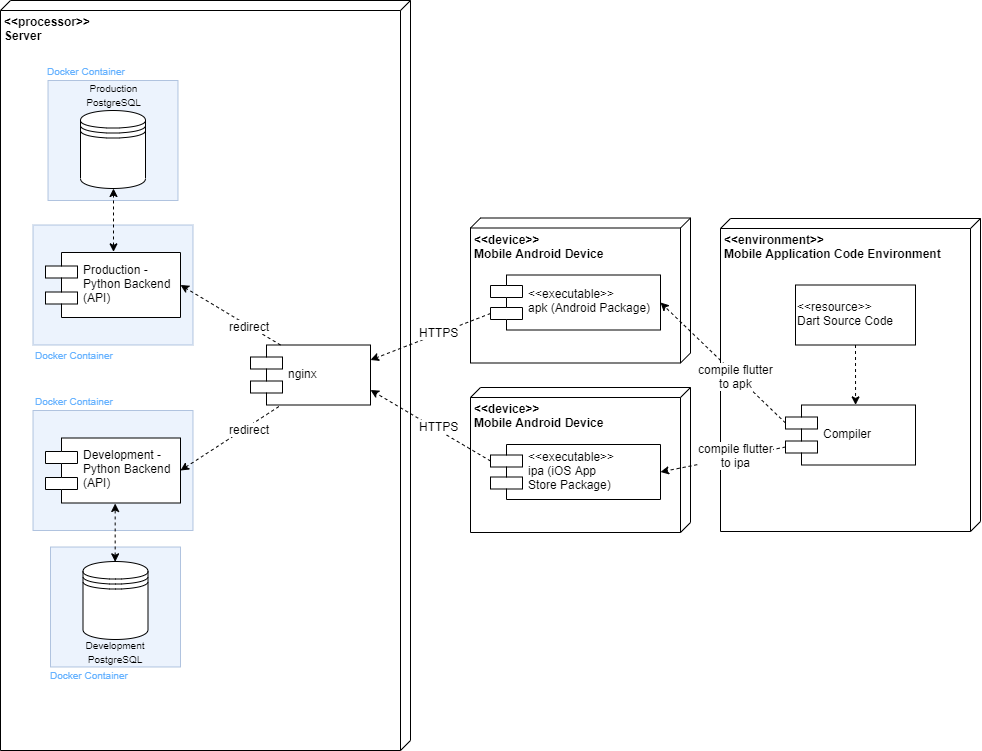

The diagram above was exported from draw.io. Its source (the exported page's mxGraphModel, read from the mxfile embedded in the PNG):
<mxGraphModel dx="1707" dy="862" grid="1" gridSize="10" guides="1" tooltips="1" connect="1" arrows="1" fold="1" page="1" pageScale="1" pageWidth="1169" pageHeight="827" math="0" shadow="0">
  <root>
    <mxCell id="0" />
    <mxCell id="1" parent="0" />
    <mxCell id="HoP9UfMoJEoNzrMnkTEq-2" value="&lt;b&gt;&amp;lt;&amp;lt;processor&amp;gt;&amp;gt;&lt;br&gt;Server&lt;/b&gt;" style="verticalAlign=top;align=left;spacingTop=8;spacingLeft=2;spacingRight=12;shape=cube;size=10;direction=south;html=1;" vertex="1" parent="1">
      <mxGeometry x="70" y="30" width="410" height="750" as="geometry" />
    </mxCell>
    <mxCell id="HoP9UfMoJEoNzrMnkTEq-3" value="" style="verticalLabelPosition=bottom;verticalAlign=top;html=1;shape=mxgraph.basic.rect;fillColor2=none;strokeWidth=1;size=20;indent=5;fillColor=#dae8fc;strokeColor=#6c8ebf;opacity=50;" vertex="1" parent="1">
      <mxGeometry x="102.5" y="440" width="160" height="120" as="geometry" />
    </mxCell>
    <mxCell id="HoP9UfMoJEoNzrMnkTEq-4" value="Development -&#10;Python Backend&#10;(API)" style="shape=component;align=left;spacingLeft=36;" vertex="1" parent="1">
      <mxGeometry x="115" y="467.5" width="135" height="65" as="geometry" />
    </mxCell>
    <mxCell id="HoP9UfMoJEoNzrMnkTEq-5" value="" style="verticalLabelPosition=bottom;verticalAlign=top;html=1;shape=mxgraph.basic.rect;fillColor2=none;strokeWidth=1;size=20;indent=5;fillColor=#dae8fc;strokeColor=#6c8ebf;opacity=50;" vertex="1" parent="1">
      <mxGeometry x="120" y="576.5" width="130" height="120" as="geometry" />
    </mxCell>
    <mxCell id="HoP9UfMoJEoNzrMnkTEq-8" value="&lt;font style=&quot;font-size: 10px&quot; color=&quot;#66b2ff&quot;&gt;Docker Container&lt;/font&gt;" style="text;html=1;strokeColor=none;fillColor=none;align=left;verticalAlign=middle;whiteSpace=wrap;rounded=0;" vertex="1" parent="1">
      <mxGeometry x="117.5" y="694" width="100" height="20" as="geometry" />
    </mxCell>
    <mxCell id="HoP9UfMoJEoNzrMnkTEq-9" value="&lt;font style=&quot;font-size: 10px&quot; color=&quot;#66b2ff&quot;&gt;Docker Container&lt;/font&gt;" style="text;html=1;strokeColor=none;fillColor=none;align=left;verticalAlign=middle;whiteSpace=wrap;rounded=0;" vertex="1" parent="1">
      <mxGeometry x="102.5" y="420" width="100" height="20" as="geometry" />
    </mxCell>
    <mxCell id="HoP9UfMoJEoNzrMnkTEq-10" value="&lt;font style=&quot;font-size: 10px&quot;&gt;Development PostgreSQL&lt;/font&gt;" style="text;html=1;strokeColor=none;fillColor=none;align=center;verticalAlign=middle;whiteSpace=wrap;rounded=0;" vertex="1" parent="1">
      <mxGeometry x="135" y="671.5" width="100" height="20" as="geometry" />
    </mxCell>
    <mxCell id="HoP9UfMoJEoNzrMnkTEq-15" style="edgeStyle=orthogonalEdgeStyle;rounded=0;orthogonalLoop=1;jettySize=auto;html=1;exitX=0.5;exitY=0;exitDx=0;exitDy=0;entryX=0.52;entryY=1.005;entryDx=0;entryDy=0;entryPerimeter=0;dashed=1;startArrow=classic;startFill=1;" edge="1" parent="1" source="HoP9UfMoJEoNzrMnkTEq-11" target="HoP9UfMoJEoNzrMnkTEq-4">
      <mxGeometry relative="1" as="geometry" />
    </mxCell>
    <mxCell id="HoP9UfMoJEoNzrMnkTEq-11" value="" style="shape=datastore;whiteSpace=wrap;html=1;align=center;" vertex="1" parent="1">
      <mxGeometry x="152.5" y="591" width="65" height="78" as="geometry" />
    </mxCell>
    <mxCell id="HoP9UfMoJEoNzrMnkTEq-12" value="nginx" style="shape=component;align=left;spacingLeft=36;" vertex="1" parent="1">
      <mxGeometry x="320" y="374.5" width="120" height="60" as="geometry" />
    </mxCell>
    <mxCell id="HoP9UfMoJEoNzrMnkTEq-17" value="" style="verticalLabelPosition=bottom;verticalAlign=top;html=1;shape=mxgraph.basic.rect;fillColor2=none;strokeWidth=1;size=20;indent=5;fillColor=#dae8fc;strokeColor=#6c8ebf;opacity=50;" vertex="1" parent="1">
      <mxGeometry x="102.5" y="254.5" width="160" height="120" as="geometry" />
    </mxCell>
    <mxCell id="HoP9UfMoJEoNzrMnkTEq-18" value="Production -&#10;Python Backend&#10;(API)" style="shape=component;align=left;spacingLeft=36;" vertex="1" parent="1">
      <mxGeometry x="115" y="282" width="135" height="65" as="geometry" />
    </mxCell>
    <mxCell id="HoP9UfMoJEoNzrMnkTEq-19" value="&lt;font style=&quot;font-size: 10px&quot; color=&quot;#66b2ff&quot;&gt;Docker Container&lt;/font&gt;" style="text;html=1;strokeColor=none;fillColor=none;align=left;verticalAlign=middle;whiteSpace=wrap;rounded=0;" vertex="1" parent="1">
      <mxGeometry x="102.5" y="373.5" width="100" height="20" as="geometry" />
    </mxCell>
    <mxCell id="HoP9UfMoJEoNzrMnkTEq-20" value="" style="verticalLabelPosition=bottom;verticalAlign=top;html=1;shape=mxgraph.basic.rect;fillColor2=none;strokeWidth=1;size=20;indent=5;fillColor=#dae8fc;strokeColor=#6c8ebf;opacity=50;" vertex="1" parent="1">
      <mxGeometry x="117.5" y="110" width="130" height="120" as="geometry" />
    </mxCell>
    <mxCell id="HoP9UfMoJEoNzrMnkTEq-21" value="&lt;font style=&quot;font-size: 10px&quot; color=&quot;#66b2ff&quot;&gt;Docker Container&lt;/font&gt;" style="text;html=1;strokeColor=none;fillColor=none;align=left;verticalAlign=middle;whiteSpace=wrap;rounded=0;" vertex="1" parent="1">
      <mxGeometry x="115" y="90" width="100" height="20" as="geometry" />
    </mxCell>
    <mxCell id="HoP9UfMoJEoNzrMnkTEq-22" value="&lt;font style=&quot;font-size: 10px&quot;&gt;Production&lt;br&gt;PostgreSQL&lt;br&gt;&lt;/font&gt;" style="text;html=1;strokeColor=none;fillColor=none;align=center;verticalAlign=middle;whiteSpace=wrap;rounded=0;" vertex="1" parent="1">
      <mxGeometry x="132.5" y="115" width="100" height="20" as="geometry" />
    </mxCell>
    <mxCell id="HoP9UfMoJEoNzrMnkTEq-23" value="" style="shape=datastore;whiteSpace=wrap;html=1;align=center;" vertex="1" parent="1">
      <mxGeometry x="150" y="140" width="65" height="78" as="geometry" />
    </mxCell>
    <mxCell id="HoP9UfMoJEoNzrMnkTEq-25" style="edgeStyle=orthogonalEdgeStyle;rounded=0;orthogonalLoop=1;jettySize=auto;html=1;exitX=0.5;exitY=0;exitDx=0;exitDy=0;entryX=0.5;entryY=1;entryDx=0;entryDy=0;dashed=1;startArrow=classic;startFill=1;" edge="1" parent="1" source="HoP9UfMoJEoNzrMnkTEq-18" target="HoP9UfMoJEoNzrMnkTEq-23">
      <mxGeometry relative="1" as="geometry" />
    </mxCell>
    <mxCell id="HoP9UfMoJEoNzrMnkTEq-26" value="" style="endArrow=classic;startArrow=none;html=1;dashed=1;entryX=1;entryY=0.5;entryDx=0;entryDy=0;exitX=0.25;exitY=0;exitDx=0;exitDy=0;startFill=0;" edge="1" parent="1" source="HoP9UfMoJEoNzrMnkTEq-12" target="HoP9UfMoJEoNzrMnkTEq-18">
      <mxGeometry width="50" height="50" relative="1" as="geometry">
        <mxPoint x="340" y="374.5" as="sourcePoint" />
        <mxPoint x="390" y="324.5" as="targetPoint" />
      </mxGeometry>
    </mxCell>
    <mxCell id="HoP9UfMoJEoNzrMnkTEq-27" value="redirect" style="text;html=1;align=center;verticalAlign=middle;resizable=0;points=[];;labelBackgroundColor=#ffffff;" vertex="1" connectable="0" parent="HoP9UfMoJEoNzrMnkTEq-26">
      <mxGeometry x="-0.3609" relative="1" as="geometry">
        <mxPoint as="offset" />
      </mxGeometry>
    </mxCell>
    <mxCell id="HoP9UfMoJEoNzrMnkTEq-31" value="" style="endArrow=none;startArrow=classic;html=1;dashed=1;exitX=1;exitY=0.5;exitDx=0;exitDy=0;endFill=0;" edge="1" parent="1" source="HoP9UfMoJEoNzrMnkTEq-4">
      <mxGeometry width="50" height="50" relative="1" as="geometry">
        <mxPoint x="300" y="484.5" as="sourcePoint" />
        <mxPoint x="350" y="435" as="targetPoint" />
      </mxGeometry>
    </mxCell>
    <mxCell id="HoP9UfMoJEoNzrMnkTEq-32" value="redirect" style="text;html=1;align=center;verticalAlign=middle;resizable=0;points=[];;labelBackgroundColor=#ffffff;" vertex="1" connectable="0" parent="HoP9UfMoJEoNzrMnkTEq-31">
      <mxGeometry x="0.3362" y="-2" relative="1" as="geometry">
        <mxPoint as="offset" />
      </mxGeometry>
    </mxCell>
    <mxCell id="HoP9UfMoJEoNzrMnkTEq-34" value="&lt;b&gt;&amp;lt;&amp;lt;device&amp;gt;&amp;gt;&lt;br&gt;Mobile Android Device&lt;br&gt;&lt;/b&gt;" style="verticalAlign=top;align=left;spacingTop=8;spacingLeft=2;spacingRight=12;shape=cube;size=10;direction=south;html=1;" vertex="1" parent="1">
      <mxGeometry x="540" y="247.5" width="220" height="145" as="geometry" />
    </mxCell>
    <mxCell id="HoP9UfMoJEoNzrMnkTEq-35" value="&lt;&lt;executable&gt;&gt;&#10;apk (Android Package)" style="shape=component;align=left;spacingLeft=36;" vertex="1" parent="1">
      <mxGeometry x="560" y="304.5" width="170" height="55" as="geometry" />
    </mxCell>
    <mxCell id="HoP9UfMoJEoNzrMnkTEq-36" value="&lt;b&gt;&amp;lt;&amp;lt;device&amp;gt;&amp;gt;&lt;br&gt;Mobile Android Device&lt;br&gt;&lt;/b&gt;" style="verticalAlign=top;align=left;spacingTop=8;spacingLeft=2;spacingRight=12;shape=cube;size=10;direction=south;html=1;" vertex="1" parent="1">
      <mxGeometry x="540" y="417" width="220" height="145" as="geometry" />
    </mxCell>
    <mxCell id="HoP9UfMoJEoNzrMnkTEq-37" value="&lt;&lt;executable&gt;&gt;&#10;ipa (iOS App &#10;Store Package)" style="shape=component;align=left;spacingLeft=36;" vertex="1" parent="1">
      <mxGeometry x="560" y="474" width="170" height="55" as="geometry" />
    </mxCell>
    <mxCell id="HoP9UfMoJEoNzrMnkTEq-38" value="&lt;b&gt;&amp;lt;&amp;lt;environment&amp;gt;&amp;gt;&lt;br&gt;Mobile Application Code Environment&lt;br&gt;&lt;/b&gt;" style="verticalAlign=top;align=left;spacingTop=8;spacingLeft=2;spacingRight=12;shape=cube;size=10;direction=south;html=1;" vertex="1" parent="1">
      <mxGeometry x="790" y="248" width="260" height="313" as="geometry" />
    </mxCell>
    <mxCell id="HoP9UfMoJEoNzrMnkTEq-41" value="Compiler" style="shape=component;align=left;spacingLeft=36;" vertex="1" parent="1">
      <mxGeometry x="855" y="434.5" width="130" height="60" as="geometry" />
    </mxCell>
    <mxCell id="HoP9UfMoJEoNzrMnkTEq-42" value="&amp;lt;&amp;lt;resource&amp;gt;&amp;gt;&lt;br&gt;Dart Source Code" style="rounded=0;whiteSpace=wrap;html=1;align=left;" vertex="1" parent="1">
      <mxGeometry x="865" y="314.5" width="120" height="60" as="geometry" />
    </mxCell>
    <mxCell id="HoP9UfMoJEoNzrMnkTEq-45" value="" style="endArrow=classic;html=1;dashed=1;exitX=0;exitY=0.7;exitDx=0;exitDy=0;entryX=1;entryY=0.5;entryDx=0;entryDy=0;" edge="1" parent="1" source="HoP9UfMoJEoNzrMnkTEq-41" target="HoP9UfMoJEoNzrMnkTEq-37">
      <mxGeometry width="50" height="50" relative="1" as="geometry">
        <mxPoint x="-30" y="890" as="sourcePoint" />
        <mxPoint x="20" y="840" as="targetPoint" />
      </mxGeometry>
    </mxCell>
    <mxCell id="HoP9UfMoJEoNzrMnkTEq-49" value="compile flutter&lt;br&gt;to ipa" style="text;html=1;align=center;verticalAlign=middle;resizable=0;points=[];;labelBackgroundColor=#ffffff;" vertex="1" connectable="0" parent="HoP9UfMoJEoNzrMnkTEq-45">
      <mxGeometry x="-0.1985" y="-2" relative="1" as="geometry">
        <mxPoint as="offset" />
      </mxGeometry>
    </mxCell>
    <mxCell id="HoP9UfMoJEoNzrMnkTEq-46" value="" style="endArrow=classic;html=1;dashed=1;entryX=1;entryY=0.5;entryDx=0;entryDy=0;exitX=0;exitY=0.3;exitDx=0;exitDy=0;" edge="1" parent="1" source="HoP9UfMoJEoNzrMnkTEq-41" target="HoP9UfMoJEoNzrMnkTEq-35">
      <mxGeometry width="50" height="50" relative="1" as="geometry">
        <mxPoint x="660" y="700" as="sourcePoint" />
        <mxPoint x="710" y="650" as="targetPoint" />
      </mxGeometry>
    </mxCell>
    <mxCell id="HoP9UfMoJEoNzrMnkTEq-48" value="compile flutter&lt;br&gt;to apk" style="text;html=1;align=center;verticalAlign=middle;resizable=0;points=[];;labelBackgroundColor=#ffffff;" vertex="1" connectable="0" parent="HoP9UfMoJEoNzrMnkTEq-46">
      <mxGeometry x="-0.2054" y="1" relative="1" as="geometry">
        <mxPoint x="-1" as="offset" />
      </mxGeometry>
    </mxCell>
    <mxCell id="HoP9UfMoJEoNzrMnkTEq-47" value="" style="endArrow=classic;html=1;dashed=1;exitX=0.5;exitY=1;exitDx=0;exitDy=0;entryX=0.539;entryY=-0.002;entryDx=0;entryDy=0;entryPerimeter=0;" edge="1" parent="1" source="HoP9UfMoJEoNzrMnkTEq-42" target="HoP9UfMoJEoNzrMnkTEq-41">
      <mxGeometry width="50" height="50" relative="1" as="geometry">
        <mxPoint x="910" y="710" as="sourcePoint" />
        <mxPoint x="925" y="430" as="targetPoint" />
      </mxGeometry>
    </mxCell>
    <mxCell id="HoP9UfMoJEoNzrMnkTEq-50" value="" style="endArrow=classic;html=1;dashed=1;entryX=1;entryY=0.75;entryDx=0;entryDy=0;exitX=0;exitY=0.3;exitDx=0;exitDy=0;" edge="1" parent="1" source="HoP9UfMoJEoNzrMnkTEq-37" target="HoP9UfMoJEoNzrMnkTEq-12">
      <mxGeometry width="50" height="50" relative="1" as="geometry">
        <mxPoint x="570" y="640" as="sourcePoint" />
        <mxPoint x="620" y="590" as="targetPoint" />
      </mxGeometry>
    </mxCell>
    <mxCell id="HoP9UfMoJEoNzrMnkTEq-52" value="HTTPS" style="text;html=1;align=center;verticalAlign=middle;resizable=0;points=[];;labelBackgroundColor=#ffffff;" vertex="1" connectable="0" parent="HoP9UfMoJEoNzrMnkTEq-50">
      <mxGeometry x="-0.1189" y="-4" relative="1" as="geometry">
        <mxPoint x="-1" as="offset" />
      </mxGeometry>
    </mxCell>
    <mxCell id="HoP9UfMoJEoNzrMnkTEq-51" value="" style="endArrow=classic;html=1;dashed=1;exitX=0;exitY=0.7;exitDx=0;exitDy=0;entryX=1;entryY=0.25;entryDx=0;entryDy=0;" edge="1" parent="1" source="HoP9UfMoJEoNzrMnkTEq-35" target="HoP9UfMoJEoNzrMnkTEq-12">
      <mxGeometry width="50" height="50" relative="1" as="geometry">
        <mxPoint x="600" y="710" as="sourcePoint" />
        <mxPoint x="650" y="660" as="targetPoint" />
      </mxGeometry>
    </mxCell>
    <mxCell id="HoP9UfMoJEoNzrMnkTEq-53" value="HTTPS" style="text;html=1;align=center;verticalAlign=middle;resizable=0;points=[];;labelBackgroundColor=#ffffff;" vertex="1" connectable="0" parent="HoP9UfMoJEoNzrMnkTEq-51">
      <mxGeometry x="-0.1475" y="-2" relative="1" as="geometry">
        <mxPoint as="offset" />
      </mxGeometry>
    </mxCell>
  </root>
</mxGraphModel>